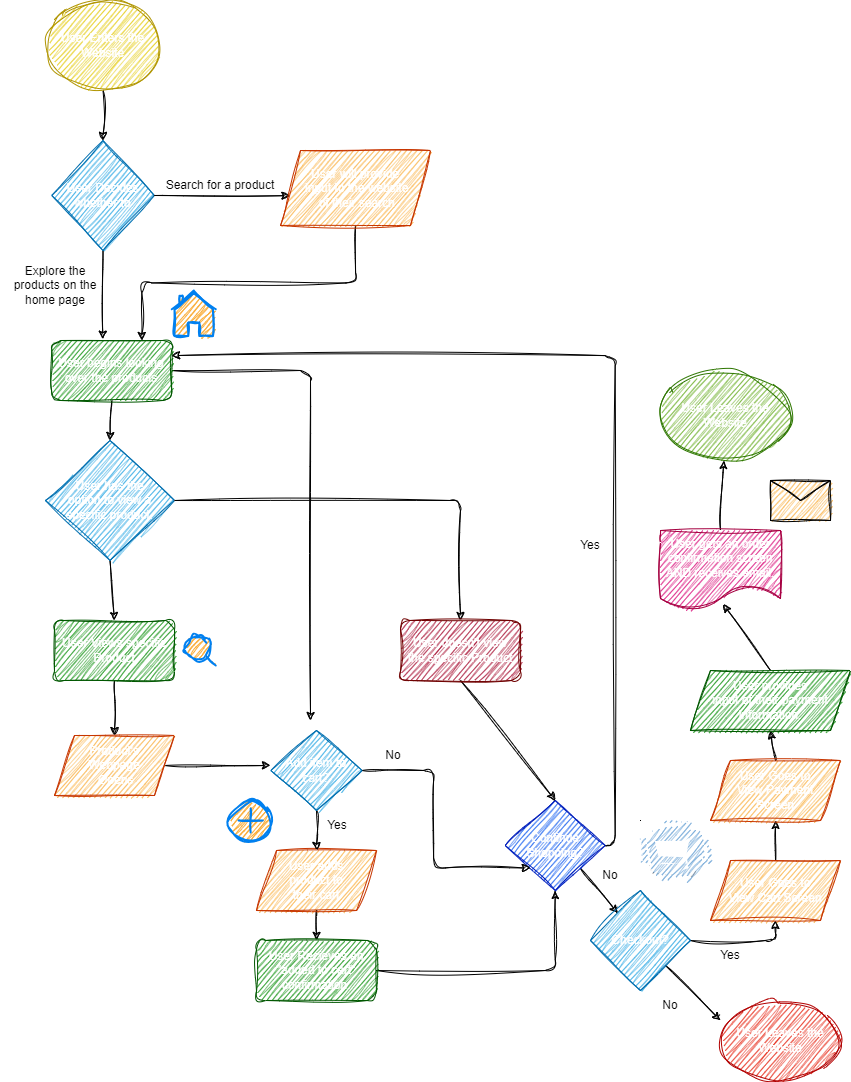

The diagram above was exported from draw.io. Its source (the exported page's mxGraphModel, read from the mxfile embedded in the PNG):
<mxGraphModel dx="1576" dy="680" grid="1" gridSize="10" guides="1" tooltips="1" connect="1" arrows="1" fold="1" page="1" pageScale="1" pageWidth="850" pageHeight="1100" background="none" math="0" shadow="1">
  <root>
    <mxCell id="0" />
    <mxCell id="1" parent="0" />
    <mxCell id="9" style="edgeStyle=none;html=1;exitX=0.5;exitY=1;exitDx=0;exitDy=0;entryX=0.5;entryY=0;entryDx=0;entryDy=0;sketch=1;curveFitting=1;jiggle=2;" edge="1" parent="1" source="2" target="5">
      <mxGeometry relative="1" as="geometry" />
    </mxCell>
    <mxCell id="2" value="User Enters the Website" style="ellipse;whiteSpace=wrap;html=1;fillColor=#e3c800;fontColor=#FFFFFF;strokeColor=#B09500;sketch=1;curveFitting=1;jiggle=2;" vertex="1" parent="1">
      <mxGeometry x="45" y="10" width="115" height="90" as="geometry" />
    </mxCell>
    <mxCell id="17" style="edgeStyle=none;html=1;exitX=1;exitY=0.5;exitDx=0;exitDy=0;entryX=0.934;entryY=1.519;entryDx=0;entryDy=0;entryPerimeter=0;sketch=1;curveFitting=1;jiggle=2;" edge="1" parent="1" source="5" target="15">
      <mxGeometry relative="1" as="geometry" />
    </mxCell>
    <mxCell id="18" style="edgeStyle=none;html=1;exitX=0.5;exitY=1;exitDx=0;exitDy=0;entryX=0.425;entryY=-0.022;entryDx=0;entryDy=0;entryPerimeter=0;sketch=1;curveFitting=1;jiggle=2;" edge="1" parent="1" source="5" target="20">
      <mxGeometry relative="1" as="geometry">
        <mxPoint x="102.52380952380952" y="340" as="targetPoint" />
      </mxGeometry>
    </mxCell>
    <mxCell id="5" value="User Decides whether to" style="rhombus;whiteSpace=wrap;html=1;fillColor=#1ba1e2;strokeColor=#006EAF;fontColor=#ffffff;sketch=1;curveFitting=1;jiggle=2;" vertex="1" parent="1">
      <mxGeometry x="51.25" y="150" width="102.5" height="110" as="geometry" />
    </mxCell>
    <mxCell id="15" value="Search for a product" style="text;strokeColor=none;align=center;fillColor=none;html=1;verticalAlign=middle;whiteSpace=wrap;rounded=0;rotation=0;sketch=1;curveFitting=1;jiggle=2;" vertex="1" parent="1">
      <mxGeometry x="140" y="190" width="160" height="10" as="geometry" />
    </mxCell>
    <mxCell id="16" value="Explore the products on the home page" style="text;strokeColor=none;align=center;fillColor=none;html=1;verticalAlign=middle;whiteSpace=wrap;rounded=0;rotation=0;sketch=1;curveFitting=1;jiggle=2;" vertex="1" parent="1">
      <mxGeometry y="290" width="110" height="10" as="geometry" />
    </mxCell>
    <mxCell id="68" style="edgeStyle=orthogonalEdgeStyle;html=1;exitX=0.5;exitY=1;exitDx=0;exitDy=0;entryX=0.75;entryY=0;entryDx=0;entryDy=0;sketch=1;curveFitting=1;jiggle=2;" edge="1" parent="1" source="19" target="20">
      <mxGeometry relative="1" as="geometry" />
    </mxCell>
    <mxCell id="19" value="User will provide&lt;br&gt;&amp;nbsp;input to the website&lt;br&gt;&amp;nbsp;of their search" style="shape=parallelogram;perimeter=parallelogramPerimeter;whiteSpace=wrap;html=1;fixedSize=1;fillColor=#FAAD39;fontColor=#FFFFFF;strokeColor=#C73500;sketch=1;curveFitting=1;jiggle=2;" vertex="1" parent="1">
      <mxGeometry x="280" y="160" width="150" height="75" as="geometry" />
    </mxCell>
    <mxCell id="63" style="edgeStyle=none;html=1;exitX=0.5;exitY=1;exitDx=0;exitDy=0;entryX=0.5;entryY=0;entryDx=0;entryDy=0;sketch=1;curveFitting=1;jiggle=2;" edge="1" parent="1" source="20" target="24">
      <mxGeometry relative="1" as="geometry" />
    </mxCell>
    <mxCell id="65" style="edgeStyle=orthogonalEdgeStyle;html=1;exitX=1;exitY=0.5;exitDx=0;exitDy=0;sketch=1;curveFitting=1;jiggle=2;" edge="1" parent="1" source="20">
      <mxGeometry relative="1" as="geometry">
        <mxPoint x="310" y="730" as="targetPoint" />
      </mxGeometry>
    </mxCell>
    <mxCell id="20" value="User begins looking over the products" style="rounded=1;whiteSpace=wrap;html=1;fillColor=#008a00;strokeColor=#005700;fontColor=#ffffff;sketch=1;curveFitting=1;jiggle=2;" vertex="1" parent="1">
      <mxGeometry x="51.25" y="350" width="120" height="60" as="geometry" />
    </mxCell>
    <mxCell id="56" style="edgeStyle=none;html=1;exitX=0.5;exitY=1;exitDx=0;exitDy=0;entryX=0.5;entryY=0;entryDx=0;entryDy=0;sketch=1;curveFitting=1;jiggle=2;" edge="1" parent="1" source="24" target="42">
      <mxGeometry relative="1" as="geometry" />
    </mxCell>
    <mxCell id="61" style="edgeStyle=orthogonalEdgeStyle;html=1;exitX=1;exitY=0.5;exitDx=0;exitDy=0;entryX=0.5;entryY=0;entryDx=0;entryDy=0;sketch=1;curveFitting=1;jiggle=2;" edge="1" parent="1" source="24" target="51">
      <mxGeometry relative="1" as="geometry" />
    </mxCell>
    <mxCell id="24" value="User has&amp;nbsp;the &lt;br&gt;option to view a &lt;br&gt;specific product." style="rhombus;whiteSpace=wrap;html=1;fillColor=#1ba1e2;fontColor=#ffffff;strokeColor=#006EAF;sketch=1;curveFitting=1;jiggle=2;" vertex="1" parent="1">
      <mxGeometry x="45" y="450" width="129" height="120" as="geometry" />
    </mxCell>
    <mxCell id="28" style="edgeStyle=orthogonalEdgeStyle;html=1;exitX=0.5;exitY=1;exitDx=0;exitDy=0;sketch=1;curveFitting=1;jiggle=2;" edge="1" parent="1" source="27" target="29">
      <mxGeometry relative="1" as="geometry">
        <mxPoint x="315.9952380952381" y="980" as="targetPoint" />
      </mxGeometry>
    </mxCell>
    <mxCell id="27" value="User adds &lt;br&gt;product to &lt;br&gt;their cart" style="shape=parallelogram;perimeter=parallelogramPerimeter;whiteSpace=wrap;html=1;fixedSize=1;fillColor=#FAAD39;fontColor=#FFFFFF;strokeColor=#C73500;sketch=1;curveFitting=1;jiggle=2;" vertex="1" parent="1">
      <mxGeometry x="255.99523809523805" y="860" width="120" height="60" as="geometry" />
    </mxCell>
    <mxCell id="31" style="edgeStyle=orthogonalEdgeStyle;html=1;exitX=1;exitY=0.5;exitDx=0;exitDy=0;entryX=0.5;entryY=1;entryDx=0;entryDy=0;sketch=1;curveFitting=1;jiggle=2;" edge="1" parent="1" source="29" target="30">
      <mxGeometry relative="1" as="geometry" />
    </mxCell>
    <mxCell id="29" value="User Recieves an &quot;added to cart&quot; confirmation." style="rounded=1;whiteSpace=wrap;html=1;fillColor=#008a00;fontColor=#ffffff;strokeColor=#005700;sketch=1;curveFitting=1;jiggle=2;" vertex="1" parent="1">
      <mxGeometry x="255.99523809523805" y="950" width="120" height="60" as="geometry" />
    </mxCell>
    <mxCell id="70" style="edgeStyle=orthogonalEdgeStyle;html=1;exitX=1;exitY=0.5;exitDx=0;exitDy=0;entryX=1;entryY=0.25;entryDx=0;entryDy=0;sketch=1;curveFitting=1;jiggle=2;" edge="1" parent="1" source="30" target="20">
      <mxGeometry relative="1" as="geometry" />
    </mxCell>
    <mxCell id="74" style="edgeStyle=none;html=1;exitX=1;exitY=1;exitDx=0;exitDy=0;sketch=1;curveFitting=1;jiggle=2;" edge="1" parent="1" source="30" target="75">
      <mxGeometry relative="1" as="geometry">
        <mxPoint x="630" y="940" as="targetPoint" />
      </mxGeometry>
    </mxCell>
    <mxCell id="30" value="Continue Shopping?" style="rhombus;whiteSpace=wrap;html=1;fillColor=#0050ef;fontColor=#ffffff;strokeColor=#001DBC;sketch=1;curveFitting=1;jiggle=2;" vertex="1" parent="1">
      <mxGeometry x="504.74" y="810" width="100" height="90" as="geometry" />
    </mxCell>
    <mxCell id="34" style="edgeStyle=orthogonalEdgeStyle;html=1;exitX=0.5;exitY=1;exitDx=0;exitDy=0;entryX=0.5;entryY=0;entryDx=0;entryDy=0;sketch=1;curveFitting=1;jiggle=2;" edge="1" parent="1" source="33" target="27">
      <mxGeometry relative="1" as="geometry" />
    </mxCell>
    <mxCell id="35" style="edgeStyle=orthogonalEdgeStyle;html=1;exitX=1;exitY=0.5;exitDx=0;exitDy=0;entryX=0;entryY=1;entryDx=0;entryDy=0;sketch=1;curveFitting=1;jiggle=2;" edge="1" parent="1" source="33" target="30">
      <mxGeometry relative="1" as="geometry" />
    </mxCell>
    <mxCell id="33" value="Add item to cart?" style="rhombus;whiteSpace=wrap;html=1;fillColor=#1ba1e2;fontColor=#ffffff;strokeColor=#006EAF;sketch=1;curveFitting=1;jiggle=2;" vertex="1" parent="1">
      <mxGeometry x="270.37" y="740" width="91.25" height="80" as="geometry" />
    </mxCell>
    <mxCell id="36" value="No" style="text;strokeColor=none;align=center;fillColor=none;html=1;verticalAlign=middle;whiteSpace=wrap;rounded=0;sketch=1;curveFitting=1;jiggle=2;" vertex="1" parent="1">
      <mxGeometry x="376" y="750" width="34.25" height="30" as="geometry" />
    </mxCell>
    <mxCell id="39" value="Yes" style="text;strokeColor=none;align=center;fillColor=none;html=1;verticalAlign=middle;whiteSpace=wrap;rounded=0;sketch=1;curveFitting=1;jiggle=2;" vertex="1" parent="1">
      <mxGeometry x="320.49" y="820" width="34.25" height="30" as="geometry" />
    </mxCell>
    <mxCell id="59" style="edgeStyle=none;html=1;exitX=1;exitY=0.5;exitDx=0;exitDy=0;sketch=1;curveFitting=1;jiggle=2;" edge="1" parent="1" source="41">
      <mxGeometry relative="1" as="geometry">
        <mxPoint x="270" y="775" as="targetPoint" />
      </mxGeometry>
    </mxCell>
    <mxCell id="41" value="Product's &lt;br&gt;Webpage&lt;br&gt;&amp;nbsp;Opens" style="shape=parallelogram;perimeter=parallelogramPerimeter;whiteSpace=wrap;html=1;fixedSize=1;fillColor=#FAAD39;fontColor=#FFFFFF;strokeColor=#C73500;sketch=1;curveFitting=1;jiggle=2;" vertex="1" parent="1">
      <mxGeometry x="53.99523809523805" y="745" width="120" height="60" as="geometry" />
    </mxCell>
    <mxCell id="57" style="edgeStyle=none;html=1;exitX=0.5;exitY=1;exitDx=0;exitDy=0;entryX=0.5;entryY=0;entryDx=0;entryDy=0;sketch=1;curveFitting=1;jiggle=2;" edge="1" parent="1" source="42" target="41">
      <mxGeometry relative="1" as="geometry" />
    </mxCell>
    <mxCell id="42" value="User Views specific Product" style="rounded=1;whiteSpace=wrap;html=1;fillColor=#008a00;strokeColor=#005700;fontColor=#ffffff;sketch=1;curveFitting=1;jiggle=2;" vertex="1" parent="1">
      <mxGeometry x="54" y="630" width="120" height="60" as="geometry" />
    </mxCell>
    <mxCell id="62" style="edgeStyle=none;html=1;exitX=0.5;exitY=1;exitDx=0;exitDy=0;entryX=0.5;entryY=0;entryDx=0;entryDy=0;sketch=1;curveFitting=1;jiggle=2;" edge="1" parent="1" source="51" target="30">
      <mxGeometry relative="1" as="geometry" />
    </mxCell>
    <mxCell id="51" value="User doesn't view&lt;br&gt;the specific Product" style="rounded=1;whiteSpace=wrap;html=1;fillColor=#a20025;strokeColor=#6F0000;fontColor=#ffffff;sketch=1;curveFitting=1;jiggle=2;" vertex="1" parent="1">
      <mxGeometry x="400" y="630" width="120" height="60" as="geometry" />
    </mxCell>
    <mxCell id="72" value="Yes" style="text;strokeColor=none;align=center;fillColor=none;html=1;verticalAlign=middle;whiteSpace=wrap;rounded=0;sketch=1;curveFitting=1;jiggle=2;" vertex="1" parent="1">
      <mxGeometry x="560" y="540" width="60" height="30" as="geometry" />
    </mxCell>
    <mxCell id="77" style="edgeStyle=none;html=1;exitX=1;exitY=1;exitDx=0;exitDy=0;sketch=1;curveFitting=1;jiggle=2;" edge="1" parent="1" source="75">
      <mxGeometry relative="1" as="geometry">
        <mxPoint x="720" y="1030" as="targetPoint" />
      </mxGeometry>
    </mxCell>
    <mxCell id="84" style="edgeStyle=orthogonalEdgeStyle;html=1;exitX=1;exitY=0.5;exitDx=0;exitDy=0;entryX=0.5;entryY=1;entryDx=0;entryDy=0;sketch=1;curveFitting=1;jiggle=2;" edge="1" parent="1" source="75" target="83">
      <mxGeometry relative="1" as="geometry" />
    </mxCell>
    <mxCell id="75" value="Checkout?" style="rhombus;whiteSpace=wrap;html=1;fillColor=#1ba1e2;fontColor=#ffffff;strokeColor=#006EAF;sketch=1;curveFitting=1;jiggle=2;" vertex="1" parent="1">
      <mxGeometry x="590" y="900" width="100" height="100" as="geometry" />
    </mxCell>
    <mxCell id="79" value="No" style="text;strokeColor=none;align=center;fillColor=none;html=1;verticalAlign=middle;whiteSpace=wrap;rounded=0;sketch=1;curveFitting=1;jiggle=2;" vertex="1" parent="1">
      <mxGeometry x="650" y="1000" width="40" height="30" as="geometry" />
    </mxCell>
    <mxCell id="80" value="User Leaves the Website" style="ellipse;whiteSpace=wrap;html=1;fillColor=#e51400;fontColor=#ffffff;strokeColor=#B20000;sketch=1;curveFitting=1;jiggle=2;" vertex="1" parent="1">
      <mxGeometry x="720" y="1010" width="120" height="80" as="geometry" />
    </mxCell>
    <mxCell id="81" value="No" style="text;strokeColor=none;align=center;fillColor=none;html=1;verticalAlign=middle;whiteSpace=wrap;rounded=0;sketch=1;curveFitting=1;jiggle=2;" vertex="1" parent="1">
      <mxGeometry x="590" y="870" width="40" height="30" as="geometry" />
    </mxCell>
    <mxCell id="88" style="edgeStyle=none;html=1;exitX=0.5;exitY=0;exitDx=0;exitDy=0;entryX=0.5;entryY=1;entryDx=0;entryDy=0;sketch=1;curveFitting=1;jiggle=2;" edge="1" parent="1" source="83" target="87">
      <mxGeometry relative="1" as="geometry" />
    </mxCell>
    <mxCell id="83" value="User Goes to &lt;br&gt;View Cart Screen" style="shape=parallelogram;perimeter=parallelogramPerimeter;whiteSpace=wrap;html=1;fixedSize=1;fillColor=#FAAD39;fontColor=#FFFFFF;strokeColor=#C73500;sketch=1;curveFitting=1;jiggle=2;" vertex="1" parent="1">
      <mxGeometry x="710" y="870" width="130" height="60" as="geometry" />
    </mxCell>
    <mxCell id="85" value="Yes" style="text;strokeColor=none;align=center;fillColor=none;html=1;verticalAlign=middle;whiteSpace=wrap;rounded=0;sketch=1;curveFitting=1;jiggle=2;" vertex="1" parent="1">
      <mxGeometry x="710" y="950" width="40" height="30" as="geometry" />
    </mxCell>
    <mxCell id="90" style="edgeStyle=none;html=1;exitX=0.5;exitY=0;exitDx=0;exitDy=0;entryX=0.5;entryY=1;entryDx=0;entryDy=0;sketch=1;curveFitting=1;jiggle=2;" edge="1" parent="1" source="87" target="89">
      <mxGeometry relative="1" as="geometry" />
    </mxCell>
    <mxCell id="87" value="User Goes to &lt;br&gt;View Payment&lt;br&gt;Screen" style="shape=parallelogram;perimeter=parallelogramPerimeter;whiteSpace=wrap;html=1;fixedSize=1;fillColor=#FAAD39;fontColor=#FFFFFF;strokeColor=#C73500;sketch=1;curveFitting=1;jiggle=2;" vertex="1" parent="1">
      <mxGeometry x="710" y="770" width="130" height="60" as="geometry" />
    </mxCell>
    <mxCell id="92" style="edgeStyle=none;html=1;exitX=0.5;exitY=0;exitDx=0;exitDy=0;entryX=0.523;entryY=0.921;entryDx=0;entryDy=0;entryPerimeter=0;sketch=1;curveFitting=1;jiggle=2;" edge="1" parent="1" source="89" target="91">
      <mxGeometry relative="1" as="geometry" />
    </mxCell>
    <mxCell id="89" value="User provides &lt;br&gt;input&amp;nbsp;of their payment information." style="shape=parallelogram;perimeter=parallelogramPerimeter;whiteSpace=wrap;html=1;fixedSize=1;fillColor=#008a00;strokeColor=#005700;fontColor=#ffffff;sketch=1;curveFitting=1;jiggle=2;" vertex="1" parent="1">
      <mxGeometry x="690" y="680" width="160" height="60" as="geometry" />
    </mxCell>
    <mxCell id="93" style="edgeStyle=none;html=1;exitX=0.5;exitY=0;exitDx=0;exitDy=0;sketch=1;curveFitting=1;jiggle=2;" edge="1" parent="1" source="91" target="94">
      <mxGeometry relative="1" as="geometry">
        <mxPoint x="720.1111111111111" y="460" as="targetPoint" />
      </mxGeometry>
    </mxCell>
    <mxCell id="91" value="User gets an order confirmation screen AND receives email." style="shape=document;whiteSpace=wrap;html=1;boundedLbl=1;fillColor=#d80073;fontColor=#ffffff;strokeColor=#A50040;sketch=1;curveFitting=1;jiggle=2;" vertex="1" parent="1">
      <mxGeometry x="660" y="540" width="120" height="80" as="geometry" />
    </mxCell>
    <mxCell id="94" value="User Leaves the Website" style="ellipse;whiteSpace=wrap;html=1;fillColor=#60a917;fontColor=#ffffff;strokeColor=#2D7600;sketch=1;curveFitting=1;jiggle=2;" vertex="1" parent="1">
      <mxGeometry x="660" y="380" width="130" height="90" as="geometry" />
    </mxCell>
    <mxCell id="95" value="" style="outlineConnect=0;dashed=0;verticalLabelPosition=bottom;verticalAlign=top;align=center;html=1;shape=mxgraph.aws3.cart;fillColor=#5294CF;gradientColor=none;sketch=1;hachureGap=4;jiggle=2;curveFitting=1;fontFamily=Architects Daughter;fontSource=https%3A%2F%2Ffonts.googleapis.com%2Fcss%3Ffamily%3DArchitects%2BDaughter;fontSize=20;fontColor=#FFFFFF;" vertex="1" parent="1">
      <mxGeometry x="640" y="830" width="70" height="60" as="geometry" />
    </mxCell>
    <mxCell id="97" value="" style="html=1;verticalLabelPosition=bottom;align=center;labelBackgroundColor=#ffffff;verticalAlign=top;strokeWidth=2;strokeColor=#0080F0;shadow=0;dashed=0;shape=mxgraph.ios7.icons.add;sketch=1;hachureGap=4;jiggle=2;curveFitting=1;fontFamily=Architects Daughter;fontSource=https%3A%2F%2Ffonts.googleapis.com%2Fcss%3Ffamily%3DArchitects%2BDaughter;fontSize=20;fontColor=#FFFFFF;fillColor=#FAAD39;" vertex="1" parent="1">
      <mxGeometry x="230" y="810" width="40.37" height="40" as="geometry" />
    </mxCell>
    <mxCell id="99" value="" style="shape=message;html=1;html=1;outlineConnect=0;labelPosition=center;verticalLabelPosition=bottom;align=center;verticalAlign=top;sketch=1;hachureGap=4;jiggle=2;curveFitting=1;fontFamily=Architects Daughter;fontSource=https%3A%2F%2Ffonts.googleapis.com%2Fcss%3Ffamily%3DArchitects%2BDaughter;fontSize=20;fontColor=#FFFFFF;fillColor=#FAAD39;" vertex="1" parent="1">
      <mxGeometry x="770" y="490" width="60" height="40" as="geometry" />
    </mxCell>
    <mxCell id="101" value="" style="html=1;verticalLabelPosition=bottom;align=center;labelBackgroundColor=#ffffff;verticalAlign=top;strokeWidth=2;strokeColor=#0080F0;shadow=0;dashed=0;shape=mxgraph.ios7.icons.home;sketch=1;hachureGap=4;jiggle=2;curveFitting=1;fontFamily=Architects Daughter;fontSource=https%3A%2F%2Ffonts.googleapis.com%2Fcss%3Ffamily%3DArchitects%2BDaughter;fontSize=20;fontColor=#FFFFFF;fillColor=#FAAD39;" vertex="1" parent="1">
      <mxGeometry x="171.25" y="300" width="44" height="45.5" as="geometry" />
    </mxCell>
    <mxCell id="102" value="" style="html=1;verticalLabelPosition=bottom;align=center;labelBackgroundColor=#ffffff;verticalAlign=top;strokeWidth=2;strokeColor=#0080F0;shadow=0;dashed=0;shape=mxgraph.ios7.icons.looking_glass;sketch=1;hachureGap=4;jiggle=2;curveFitting=1;fontFamily=Architects Daughter;fontSource=https%3A%2F%2Ffonts.googleapis.com%2Fcss%3Ffamily%3DArchitects%2BDaughter;fontSize=20;fontColor=#FFFFFF;fillColor=#FAAD39;" vertex="1" parent="1">
      <mxGeometry x="185.25" y="645" width="30" height="30" as="geometry" />
    </mxCell>
  </root>
</mxGraphModel>